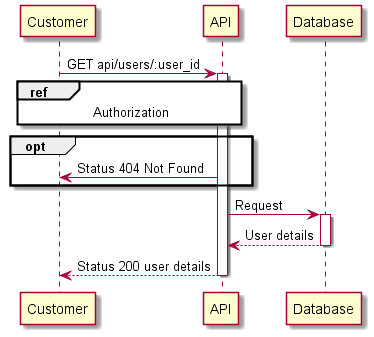

The diagram above was rendered by PlantUML. Its source (embedded in the PNG):
@startuml
participant Customer as U
participant "API" as A
participant "Database" as D
U -> A : GET api/users/:user_id
activate A
ref over U,A : Authorization
opt
A -> U : Status 404 Not Found
end
A -> D : Request
activate D
return User details
return Status 200 user details
@enduml